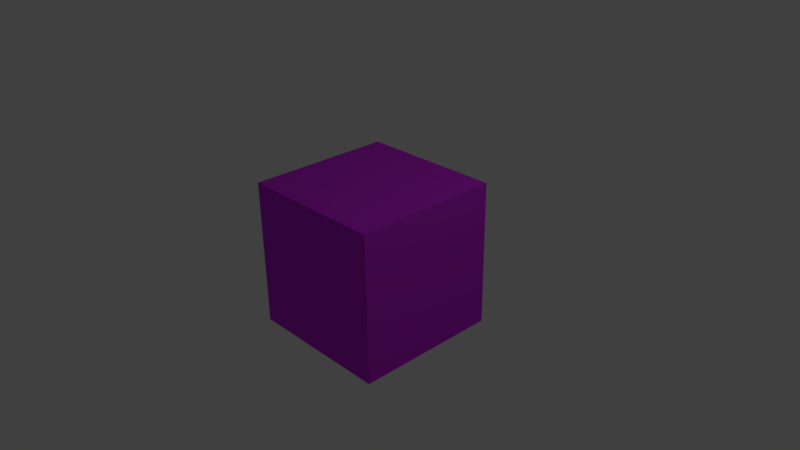 # Source: fish.blend  (saved by Blender 2.72.0; exported with 4.5.12 LTS)
import bpy
from mathutils import Matrix  # noqa: F401  (used for matrix-valued properties, if any)

bpy.ops.wm.read_factory_settings(use_empty=True)
scene = bpy.context.scene
scene.name = 'Scene'

# ---- collections
col_collection_1 = bpy.data.collections.new('Collection 1'); scene.collection.children.link(col_collection_1)

# ---- materials (node trees are filled in below, after node groups)
mat_material = bpy.data.materials.new('Material')
mat_material.alpha_threshold = 0.0
mat_material.use_transparent_shadow = False
mat_material.diffuse_color = (0.6084, 0.02701, 0.8, 1.0)
mat_material.roughness = 0.5
mat_material.line_color = (0.0, 0.0, 0.0, 1.0)

# ---- material node trees

# ---- world
world_world = bpy.data.worlds.new('World'); scene.world = world_world
world_world.color = (0.05088, 0.05088, 0.05088)
world_world.use_sun_shadow = False
world_world.sun_shadow_jitter_overblur = 0.0
world_world.cycles.sampling_method = 'MANUAL'
world_world.cycles.sample_map_resolution = 256

# ---- cameras
cam_camera = bpy.data.cameras.new('Camera')
cam_camera.clip_end = 100.0
cam_camera.lens = 35.0
cam_camera.sensor_width = 32.0
cam_camera.sensor_height = 18.0
cam_camera.ortho_scale = 7.314
cam_camera.dof.focus_distance = 0.0
cam_camera.dof.aperture_fstop = 128.0

# ---- lights
light_lamp = bpy.data.lights.new('Lamp', 'POINT')
light_lamp.transmission_factor = 0.0
light_lamp.cutoff_distance = 30.0
light_lamp.energy = 100.0
light_lamp.shadow_buffer_clip_start = 1.001
light_lamp.shadow_soft_size = 0.1
light_lamp.shadow_maximum_resolution = 0.006
light_lamp.use_absolute_resolution = True
light_lamp.cycles.use_multiple_importance_sampling = False

# ---- meshes
me_cube = bpy.data.meshes.new('Cube')
me_cube.from_pydata([(1.0, 1.0, -1.0), (1.0, -1.0, -1.0), (-1.0, -1.0, -1.0), (-1.0, 1.0, -1.0), (1.0, 1.0, 1.0), (1.0, -1.0, 1.0), (-1.0, -1.0, 1.0), (-1.0, 1.0, 1.0)], [], [(0, 1, 2, 3), (4, 7, 6, 5), (0, 4, 5, 1), (1, 5, 6, 2), (2, 6, 7, 3), (4, 0, 3, 7)])
me_cube.materials.append(mat_material)
me_cube.use_remesh_preserve_volume = False
me_cube.use_remesh_preserve_attributes = False
me_cube.use_mirror_vertex_groups = False
me_cube.update()

# ---- objects
ob_cube = bpy.data.objects.new('Cube', me_cube)
ob_lamp = bpy.data.objects.new('Lamp', light_lamp)
ob_camera = bpy.data.objects.new('Camera', cam_camera)

# ---- transforms, parenting, visibility, modifiers, constraints
ob_cube.location = (0.0, 0.0, 0.0)
ob_cube.lock_rotations_4d = False
ob_cube.empty_display_type = 'ARROWS'
ob_cube.lineart.crease_threshold = 0.0
ob_lamp.location = (4.076, 1.005, 5.904)
ob_lamp.rotation_euler = (0.6503, 0.05522, 1.866)
ob_lamp.lock_rotations_4d = False
ob_lamp.empty_display_type = 'ARROWS'
ob_lamp.color = (0.0, 0.0, 0.0, 0.0)
ob_lamp.lineart.crease_threshold = 0.0
ob_camera.location = (7.481, -6.508, 5.344)
ob_camera.rotation_euler = (1.109, 0.01082, 0.8149)
ob_camera.lock_rotations_4d = False
ob_camera.empty_display_type = 'ARROWS'
ob_camera.color = (0.0, 0.0, 0.0, 0.0)
ob_camera.display_type = 'WIRE'
ob_camera.lineart.crease_threshold = 0.0

# ---- collection membership
col_collection_1.objects.link(ob_cube)
col_collection_1.objects.link(ob_lamp)
col_collection_1.objects.link(ob_camera)

# ---- scene / render settings (as saved in the file)
scene.camera = ob_camera
scene.frame_start = 1; scene.frame_end = 250; scene.frame_set(1)
scene.render.engine = 'BLENDER_EEVEE_NEXT'
scene.render.resolution_percentage = 50
scene.render.dither_intensity = 0.0
scene.cycles.use_denoising = False
scene.cycles.samples = 10
scene.cycles.sampling_pattern = 'TABULATED_SOBOL'
scene.cycles.light_sampling_threshold = 0.0
scene.cycles.use_adaptive_sampling = False
scene.cycles.use_light_tree = False
scene.cycles.blur_glossy = 0.0
scene.cycles.pixel_filter_type = 'GAUSSIAN'
scene.cycles.sample_clamp_indirect = 0.0
scene.view_settings.view_transform = 'Standard'
bpy.context.view_layer.update()
